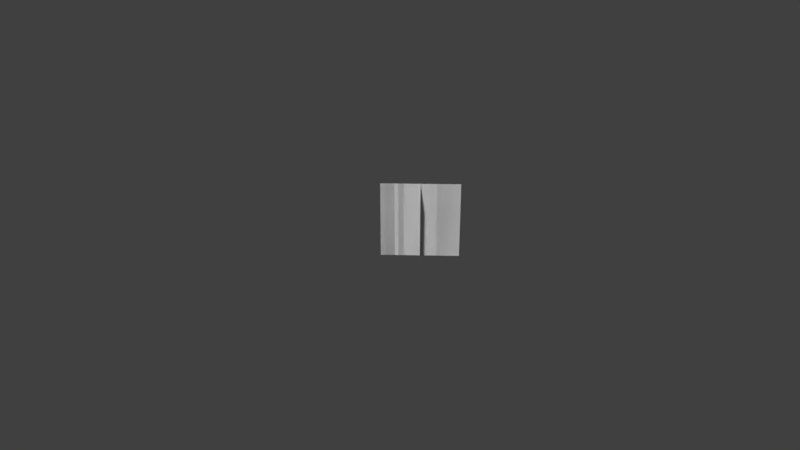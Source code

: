 # Source: grass_prop.blend  (saved by Blender 2.79.0; exported with 4.5.12 LTS)
import bpy
from mathutils import Matrix  # noqa: F401  (used for matrix-valued properties, if any)

bpy.ops.wm.read_factory_settings(use_empty=True)
scene = bpy.context.scene
scene.name = 'Scene'

# ---- collections
col_collection_1 = bpy.data.collections.new('Collection 1'); scene.collection.children.link(col_collection_1)

# ---- materials (node trees are filled in below, after node groups)
mat_material = bpy.data.materials.new('Material')
mat_material.alpha_threshold = 0.0
mat_material.use_transparent_shadow = False
mat_material.roughness = 0.5

# ---- material node trees

# ---- world
world_world = bpy.data.worlds.new('World'); scene.world = world_world
world_world.color = (0.05088, 0.05088, 0.05088)
world_world.use_sun_shadow = False
world_world.sun_shadow_jitter_overblur = 0.0
world_world.cycles.sampling_method = 'MANUAL'

# ---- cameras
cam_camera = bpy.data.cameras.new('Camera')
cam_camera.clip_end = 100.0
cam_camera.lens = 35.0
cam_camera.sensor_width = 32.0
cam_camera.sensor_height = 18.0
cam_camera.ortho_scale = 7.314
cam_camera.dof.focus_distance = 0.0
cam_camera.dof.aperture_fstop = 128.0

# ---- meshes
me_cube = bpy.data.meshes.new('Cube')
me_cube.from_pydata([(1.184, 0.4444, 0.0), (1.184, 0.4444, 0.0), (0.8305, 0.798, 0.0), (0.1234, 0.09089, 0.0), (0.8305, 0.798, 1.0), (0.1234, 0.09089, 1.0), (0.8305, 0.798, 0.0), (0.1234, 0.09089, 0.0), (0.8305, 0.798, 1.0), (0.1234, 0.09089, 1.0), (0.1234, 0.798, 0.0), (0.8305, 0.09089, 0.0), (0.1234, 0.798, 1.0), (0.8305, 0.09089, 1.0), (0.8305, 0.09089, 0.0), (0.1234, 0.798, 0.0), (0.8305, 0.09089, 1.0), (0.1234, 0.798, 1.0)], [], [(2, 4, 5, 3), (8, 6, 7, 9), (10, 12, 13, 11), (14, 16, 17, 15)])
_uv = me_cube.uv_layers.new(name='UVMap')
_uv.uv.foreach_set('vector', [0.9999, 9.998e-05, 0.9999, 0.9999, 0.0001001, 0.9999, 9.998e-05, 0.0001002, 9.996e-05, 0.9999, 9.996e-05, 0.0001006, 0.9999, 9.996e-05, 0.9999, 0.9999, 0.9999, 9.998e-05, 0.9999, 0.9999, 9.998e-05, 0.9999, 0.0001005, 0.0001, 0.9999, 9.996e-05, 0.9999, 0.9999, 0.0001002, 0.9999, 9.996e-05, 9.996e-05])
me_cube.materials.append(mat_material)
me_cube.use_remesh_preserve_volume = False
me_cube.use_remesh_preserve_attributes = False
me_cube.use_mirror_vertex_groups = False
me_cube.update()

# ---- objects
ob_cube = bpy.data.objects.new('Cube', me_cube)
ob_camera = bpy.data.objects.new('Camera', cam_camera)

# ---- transforms, parenting, visibility, modifiers, constraints
ob_cube.location = (0.0, 0.0, 0.0)
ob_cube.lock_rotations_4d = False
ob_cube.empty_display_type = 'ARROWS'
ob_cube.lineart.crease_threshold = 0.0
ob_camera.location = (7.481, -6.508, 5.344)
ob_camera.rotation_euler = (1.109, 0.0, 0.8149)
ob_camera.lock_rotations_4d = False
ob_camera.empty_display_type = 'ARROWS'
ob_camera.color = (0.0, 0.0, 0.0, 0.0)
ob_camera.display_type = 'WIRE'
ob_camera.lineart.crease_threshold = 0.0

# ---- collection membership
col_collection_1.objects.link(ob_cube)
col_collection_1.objects.link(ob_camera)

# ---- scene / render settings (as saved in the file)
scene.camera = ob_camera
scene.frame_start = 1; scene.frame_end = 250; scene.frame_set(1)
scene.render.engine = 'BLENDER_EEVEE_NEXT'
scene.render.resolution_percentage = 50
scene.render.dither_intensity = 0.0
scene.cycles.use_denoising = False
scene.cycles.samples = 128
scene.cycles.sampling_pattern = 'TABULATED_SOBOL'
scene.cycles.use_adaptive_sampling = False
scene.cycles.use_light_tree = False
scene.cycles.blur_glossy = 0.0
scene.cycles.sample_clamp_indirect = 0.0
scene.view_settings.view_transform = 'Standard'
bpy.context.view_layer.update()

# ---- added for rendering (the .blend has no usable light): sun
light_auto_sun = bpy.data.lights.new('AutoSun', 'SUN')
light_auto_sun.energy = 3.0
light_auto_sun.angle = 0.0523599
ob_auto_sun = bpy.data.objects.new('AutoSun', light_auto_sun)
scene.collection.objects.link(ob_auto_sun)
ob_auto_sun.rotation_euler = (0.872665, 0.174533, 0.523599)
bpy.context.view_layer.update()
